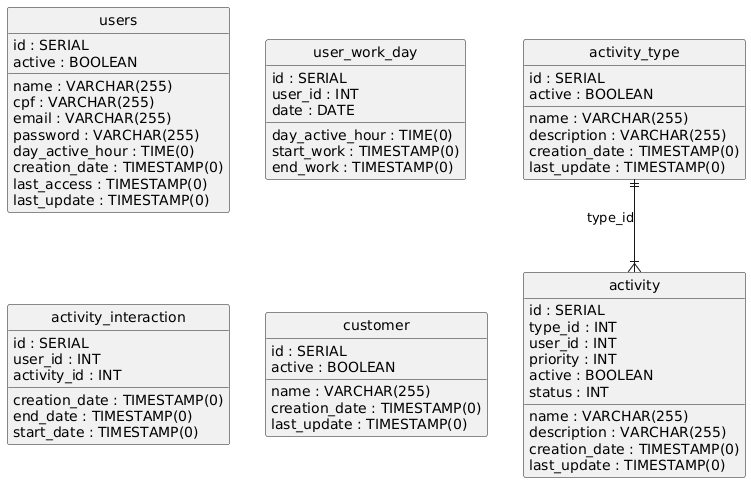

The diagram above was rendered by PlantUML. Its source (embedded in the PNG):
@startuml
hide circle
skinparam linetype ortho

entity "users" as users {
  id : SERIAL
  name : VARCHAR(255)
  cpf : VARCHAR(255)
  email : VARCHAR(255)
  password : VARCHAR(255)
  day_active_hour : TIME(0)
  active : BOOLEAN
  creation_date : TIMESTAMP(0)
  last_access : TIMESTAMP(0)
  last_update : TIMESTAMP(0)
}

entity "user_work_day" as user_work_day {
  id : SERIAL
  user_id : INT
  date : DATE
  day_active_hour : TIME(0)
  start_work : TIMESTAMP(0)
  end_work : TIMESTAMP(0)
}

entity "activity" as activity {
  id : SERIAL
  type_id : INT
  user_id : INT
  name : VARCHAR(255)
  priority : INT
  description : VARCHAR(255)
  creation_date : TIMESTAMP(0)
  last_update : TIMESTAMP(0)
  active : BOOLEAN
  status : INT
}

entity "activity_interaction" as activity_interaction {
  id : SERIAL
  user_id : INT
  activity_id : INT
  creation_date : TIMESTAMP(0)
  end_date : TIMESTAMP(0)
  start_date : TIMESTAMP(0)
}

entity "activity_type" as activity_type {
  id : SERIAL
  name : VARCHAR(255)
  description : VARCHAR(255)
  creation_date : TIMESTAMP(0)
  last_update : TIMESTAMP(0)
  active : BOOLEAN
}

entity "customer" as customer {
  id : SERIAL
  name : VARCHAR(255)
  creation_date : TIMESTAMP(0)
  last_update : TIMESTAMP(0)
  active : BOOLEAN
}

activity_type ||--|{ activity : "type_id"
@enduml